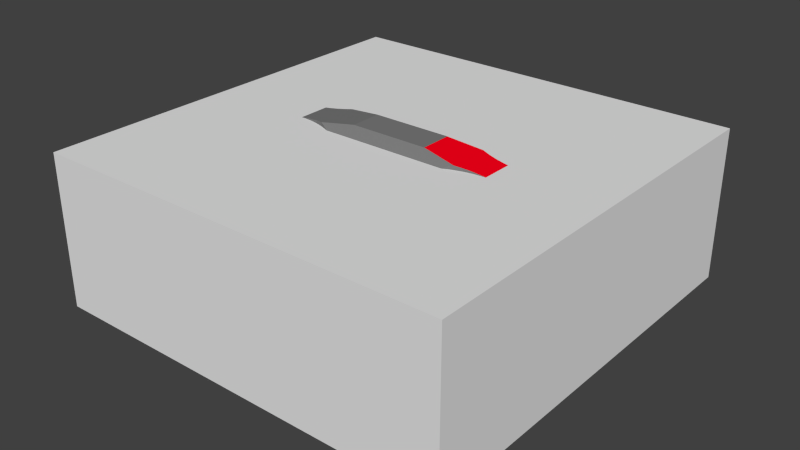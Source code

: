 # Source: quadrotor_CAD2.blend  (saved by Blender 2.93.21; exported with 4.5.12 LTS)
import bpy
from mathutils import Matrix  # noqa: F401  (used for matrix-valued properties, if any)

bpy.ops.wm.read_factory_settings(use_empty=True)
scene = bpy.context.scene
scene.name = 'Scene'

# ---- collections
col_collection_1 = bpy.data.collections.new('Collection 1'); scene.collection.children.link(col_collection_1)
col_collection_2 = bpy.data.collections.new('Collection 2'); scene.collection.children.link(col_collection_2)

# ---- materials (node trees are filled in below, after node groups)
mat_bodydark_001 = bpy.data.materials.new('BodyDark.001')
mat_bodydark_001.alpha_threshold = 0.0
mat_bodydark_001.use_transparent_shadow = False
mat_bodydark_001.diffuse_color = (1.0, 0.0, 0.01061, 1.0)
mat_bodydark_001.roughness = 0.5
mat_bodydark_001.line_color = (0.0, 0.0, 0.0, 1.0)
mat_rotorgrey = bpy.data.materials.new('RotorGrey')
mat_rotorgrey.alpha_threshold = 0.0
mat_rotorgrey.use_transparent_shadow = False
mat_rotorgrey.diffuse_color = (0.04696, 0.04696, 0.04696, 1.0)
mat_rotorgrey.roughness = 0.5
mat_rotorgrey.specular_intensity = 1.0
mat_rotorgrey.line_color = (0.0, 0.0, 0.0, 1.0)
mat_bodydark = bpy.data.materials.new('BodyDark')
mat_bodydark.alpha_threshold = 0.0
mat_bodydark.use_transparent_shadow = False
mat_bodydark.diffuse_color = (0.2019, 0.2019, 0.2019, 1.0)
mat_bodydark.roughness = 0.5
mat_bodydark.line_color = (0.0, 0.0, 0.0, 1.0)
mat_rotorgrey2 = bpy.data.materials.new('RotorGrey2')
mat_rotorgrey2.alpha_threshold = 0.0
mat_rotorgrey2.use_transparent_shadow = False
mat_rotorgrey2.diffuse_color = (0.5926, 0.5926, 0.5926, 1.0)
mat_rotorgrey2.roughness = 0.5
mat_rotorgrey2.line_color = (0.0, 0.0, 0.0, 1.0)
mat_bodydark2 = bpy.data.materials.new('BodyDark2')
mat_bodydark2.alpha_threshold = 0.0
mat_bodydark2.use_transparent_shadow = False
mat_bodydark2.diffuse_color = (0.03968, 0.03968, 0.03968, 1.0)
mat_bodydark2.roughness = 0.5
mat_bodydark2.line_color = (0.0, 0.0, 0.0, 1.0)

# ---- material node trees

# ---- world
world_world = bpy.data.worlds.new('World'); scene.world = world_world
world_world.color = (0.05088, 0.05088, 0.05088)
world_world.use_sun_shadow = False
world_world.sun_shadow_jitter_overblur = 0.0
world_world.cycles.sampling_method = 'MANUAL'
world_world.cycles.sample_map_resolution = 256

# ---- meshes
me_cover = bpy.data.meshes.new('Cover')
me_cover.from_pydata([(130.0, -140.0, 0.0), (140.0, -130.0, 0.0), (47.38, -57.38, 0.0), (57.38, -47.38, 0.0), (-47.38, -57.38, 0.0), (-57.38, -47.38, 0.0), (-130.0, -140.0, 0.0), (-140.0, -130.0, 0.0), (140.0, 130.0, 0.0), (130.0, 140.0, 0.0), (57.38, 47.38, 0.0), (47.38, 57.38, 0.0), (-57.38, 47.38, 0.0), (-47.38, 57.38, 0.0), (-140.0, 130.0, 0.0), (-130.0, 140.0, 0.0), (37.8, 70.0, 0.0), (-37.8, 70.0, 0.0), (42.36, 63.52, 0.0), (-42.36, 63.52, 0.0), (66.68, 40.06, 0.0), (-66.68, 40.06, 0.0), (76.71, 33.77, 0.0), (-76.71, 33.77, 0.0), (87.35, 28.6, 0.0), (-87.35, 28.6, 0.0), (98.49, 24.61, 0.0), (-98.49, 24.61, 0.0), (110.0, 21.83, 0.0), (-110.0, 21.83, 0.0), (110.0, -21.83, 0.0), (-110.0, -21.83, 0.0), (98.49, -24.61, 0.0), (-98.49, -24.61, 0.0), (87.35, -28.6, 0.0), (-87.35, -28.6, 0.0), (76.71, -33.77, 0.0), (-76.71, -33.77, 0.0), (66.68, -40.06, 0.0), (-66.68, -40.06, 0.0), (42.36, -63.52, 0.0), (-42.36, -63.52, 0.0), (37.8, -70.0, 0.0), (-37.8, -70.0, 0.0), (110.0, 21.83, -30.0), (-97.63, 24.87, -30.0), (97.63, 24.87, -30.0), (-85.69, 29.32, -30.0), (85.69, 29.32, -30.0), (-74.35, 35.11, -30.0), (74.35, 35.11, -30.0), (-63.76, 42.18, -30.0), (63.76, 42.18, -30.0), (-54.05, 50.43, -30.0), (54.05, 50.43, -30.0), (-45.36, 59.74, -30.0), (45.36, 59.74, -30.0), (-37.8, 70.0, -30.0), (37.8, 70.0, -30.0), (-110.0, 21.83, -30.0), (110.0, -21.83, -30.0), (-110.0, -21.83, -30.0), (97.63, -24.87, -30.0), (-97.63, -24.87, -30.0), (85.69, -29.32, -30.0), (-85.69, -29.32, -30.0), (74.35, -35.11, -30.0), (-74.35, -35.11, -30.0), (63.76, -42.18, -30.0), (-63.76, -42.18, -30.0), (54.05, -50.43, -30.0), (-54.05, -50.43, -30.0), (45.36, -59.74, -30.0), (-45.36, -59.74, -30.0), (37.8, -70.0, -30.0), (-37.8, -70.0, -30.0), (57.38, 47.38, -10.0), (52.22, 52.22, -10.0), (47.38, 57.38, -10.0), (57.38, -47.38, -10.0), (52.22, -52.22, -10.0), (47.38, -57.38, -10.0), (-57.38, -47.38, -10.0), (-52.22, -52.22, -10.0), (-47.38, -57.38, -10.0), (-57.38, 47.38, -10.0), (-52.22, 52.22, -10.0), (-47.38, 57.38, -10.0), (140.0, -130.0, -10.0), (120.0, -110.0, -10.0), (110.0, -120.0, -10.0), (130.0, -140.0, -10.0), (-110.0, 120.0, -10.0), (-130.0, 140.0, -10.0), (-140.0, 130.0, -10.0), (-120.0, 110.0, -10.0), (-120.0, -110.0, -10.0), (-140.0, -130.0, -10.0), (-130.0, -140.0, -10.0), (-110.0, -120.0, -10.0), (120.0, 110.0, -10.0), (140.0, 130.0, -10.0), (130.0, 140.0, -10.0), (110.0, 120.0, -10.0), (-100.0, -130.0, -10.0), (-130.0, -160.0, -10.0), (-160.0, -130.0, -10.0), (-130.0, -100.0, -10.0), (-100.0, 130.0, -10.0), (-130.0, 160.0, -10.0), (-160.0, 130.0, -10.0), (-130.0, 100.0, -10.0), (130.0, 100.0, -10.0), (160.0, 130.0, -10.0), (130.0, 160.0, -10.0), (100.0, 130.0, -10.0), (130.0, -100.0, -10.0), (160.0, -130.0, -10.0), (130.0, -160.0, -10.0), (100.0, -130.0, -10.0), (-130.0, -100.0, -40.0), (-100.0, -130.0, -40.0), (-100.0, 130.0, -40.0), (-130.0, 100.0, -40.0), (130.0, 100.0, -40.0), (100.0, 130.0, -40.0), (100.0, -130.0, -40.0), (130.0, -100.0, -40.0), (-160.0, -130.0, -40.0), (-130.0, -160.0, -40.0), (-160.0, 130.0, -40.0), (-130.0, 160.0, -40.0), (130.0, 160.0, -40.0), (160.0, 130.0, -40.0), (160.0, -130.0, -40.0), (130.0, -160.0, -40.0), (259.4, -117.5, 40.0), (258.4, -109.9, 0.0), (257.6, -105.2, 40.0), (229.9, -46.87, 0.0), (220.5, -36.66, 0.0), (225.6, -41.91, 40.0), (232.5, -50.0, 40.0), (239.4, -59.71, 40.0), (238.3, -58.02, 0.0), (256.5, -100.0, 0.0), (253.6, -89.7, 0.0), (254.7, -93.1, 40.0), (60.72, -240.0, 40.0), (60.72, -240.0, 0.0), (72.82, -246.7, 40.0), (72.82, -246.7, 0.0), (85.57, -252.2, 40.0), (85.57, -252.2, 0.0), (98.83, -256.2, 40.0), (98.83, -256.2, 0.0), (112.4, -258.8, 40.0), (112.4, -258.8, 0.0), (126.2, -259.9, 40.0), (126.2, -259.9, 0.0), (140.1, -259.6, 40.0), (140.1, -259.6, 0.0), (153.8, -257.8, 40.0), (153.8, -257.8, 0.0), (167.3, -254.5, 40.0), (167.3, -254.5, 0.0), (180.4, -249.9, 40.0), (180.4, -249.9, 0.0), (192.8, -243.8, 40.0), (192.8, -243.8, 0.0), (204.6, -236.5, 40.0), (204.6, -236.5, 0.0), (215.5, -227.9, 40.0), (215.5, -227.9, 0.0), (225.4, -218.3, 40.0), (225.4, -218.3, 0.0), (234.3, -207.6, 40.0), (234.3, -207.6, 0.0), (242.0, -196.1, 40.0), (242.0, -196.1, 0.0), (248.4, -183.8, 40.0), (248.4, -183.8, 0.0), (253.4, -170.9, 40.0), (253.4, -170.9, 0.0), (257.1, -157.5, 40.0), (257.1, -157.5, 0.0), (259.3, -143.8, 40.0), (259.3, -143.8, 0.0), (260.0, -130.0, 40.0), (260.0, -130.0, 0.0), (259.6, -119.9, 0.0), (250.5, -81.32, 40.0), (249.9, -79.68, 0.0), (245.3, -70.0, 40.0), (245.3, -70.0, 0.0), (210.0, -27.53, 0.0), (210.0, -27.53, 40.0), (218.1, -34.4, 40.0), (220.5, 36.66, 0.0), (229.9, 46.87, 0.0), (225.6, 41.91, 40.0), (259.4, 117.5, 40.0), (257.6, 105.2, 40.0), (258.4, 109.9, 0.0), (232.5, 50.0, 40.0), (238.3, 58.02, 0.0), (239.4, 59.71, 40.0), (256.5, 100.0, 0.0), (254.7, 93.1, 40.0), (253.6, 89.7, 0.0), (210.0, 27.53, 40.0), (210.0, 27.53, 0.0), (218.1, 34.4, 40.0), (245.3, 70.0, 40.0), (245.3, 70.0, 0.0), (250.5, 81.32, 40.0), (249.9, 79.68, 0.0), (60.72, 240.0, 0.0), (60.72, 240.0, 40.0), (72.82, 246.7, 0.0), (72.82, 246.7, 40.0), (85.57, 252.2, 0.0), (85.57, 252.2, 40.0), (98.83, 256.2, 0.0), (98.83, 256.2, 40.0), (112.4, 258.8, 0.0), (112.4, 258.8, 40.0), (126.2, 259.9, 0.0), (126.2, 259.9, 40.0), (140.1, 259.6, 0.0), (140.1, 259.6, 40.0), (153.8, 257.8, 0.0), (153.8, 257.8, 40.0), (167.3, 254.5, 0.0), (167.3, 254.5, 40.0), (180.4, 249.9, 0.0), (180.4, 249.9, 40.0), (192.8, 243.8, 0.0), (192.8, 243.8, 40.0), (204.6, 236.5, 0.0), (204.6, 236.5, 40.0), (215.5, 227.9, 0.0), (215.5, 227.9, 40.0), (225.4, 218.3, 0.0), (225.4, 218.3, 40.0), (234.3, 207.6, 0.0), (234.3, 207.6, 40.0), (242.0, 196.1, 0.0), (242.0, 196.1, 40.0), (248.4, 183.8, 0.0), (248.4, 183.8, 40.0), (253.4, 170.9, 0.0), (253.4, 170.9, 40.0), (257.1, 157.5, 0.0), (257.1, 157.5, 40.0), (259.3, 143.8, 0.0), (259.3, 143.8, 40.0), (260.0, 130.0, 0.0), (260.0, 130.0, 40.0), (259.6, 119.9, 0.0), (-60.72, -240.0, 40.0), (-60.72, -240.0, 0.0), (-60.72, 240.0, 40.0), (-60.72, 240.0, 0.0), (-136.4, -20.19, 0.0), (-149.2, -21.69, 0.0), (-238.4, -17.7, 0.0), (-240.2, -35.32, 0.0), (123.6, -239.8, 0.0), (-196.0, -41.97, 0.0), (-205.8, -50.27, 0.0), (-243.2, -52.78, 0.0), (185.0, 225.3, 0.0), (173.6, 231.0, 0.0), (185.2, -34.88, 0.0), (173.8, -29.08, 0.0), (161.7, -24.67, 0.0), (149.2, -21.69, 0.0), (136.4, -20.19, 0.0), (136.4, 20.19, 0.0), (149.2, 21.69, 0.0), (161.7, 24.67, 0.0), (173.8, 29.08, 0.0), (123.6, 239.8, 0.0), (-123.6, 239.8, 0.0), (-72.91, 246.8, 0.0), (-193.7, -243.3, 0.0), (-140.7, -259.6, 0.0), (-154.5, -257.7, 0.0), (-168.1, -254.3, 0.0), (-181.2, -249.5, 0.0), (-123.6, -239.8, 0.0), (-110.9, -238.3, 0.0), (110.9, -238.3, 0.0), (-72.91, -246.8, 0.0), (-85.76, -252.2, 0.0), (-99.12, -256.3, 0.0), (-112.8, -258.9, 0.0), (-193.7, 243.3, 0.0), (-181.2, 249.5, 0.0), (-168.1, 254.3, 0.0), (-154.5, 257.7, 0.0), (-140.7, 259.6, 0.0), (-112.8, 258.9, 0.0), (-99.12, 256.3, 0.0), (-85.76, 252.2, 0.0), (136.4, -239.8, 0.0), (149.1, -238.3, 0.0), (136.4, 239.8, 0.0), (149.1, 238.3, 0.0), (-161.7, -24.67, 0.0), (-173.8, -29.08, 0.0), (-185.2, -34.88, 0.0), (-238.4, 17.7, 0.0), (-240.2, 35.32, 0.0), (-185.2, 34.88, 0.0), (-173.8, 29.08, 0.0), (-161.7, 24.67, 0.0), (-149.2, 21.69, 0.0), (-136.4, 20.19, 0.0), (-237.8, 0.0, 0.0), (-126.8, -260.0, 0.0), (-136.4, -239.8, 0.0), (123.6, 20.19, 0.0), (-123.6, -20.19, 0.0), (-123.6, 20.19, 0.0), (-136.4, 239.8, 0.0), (-126.8, 260.0, 0.0), (123.6, -20.19, 0.0), (-161.5, 235.4, 0.0), (-205.5, 235.8, 0.0), (-149.1, 238.3, 0.0), (-185.0, 225.3, 0.0), (-216.4, 227.1, 0.0), (-173.6, 231.0, 0.0), (-221.9, 190.4, 0.0), (-242.7, 194.8, 0.0), (-214.3, 200.7, 0.0), (-235.1, 206.5, 0.0), (-205.5, 210.0, 0.0), (-226.3, 217.3, 0.0), (-195.7, 218.2, 0.0), (-222.2, 70.0, 0.0), (-247.3, 70.0, 0.0), (-228.5, 81.01, 0.0), (-252.6, 86.91, 0.0), (-233.5, 92.68, 0.0), (-256.6, 100.3, 0.0), (-237.1, 104.8, 0.0), (-259.0, 114.0, 0.0), (-239.3, 117.3, 0.0), (-260.0, 128.0, 0.0), (-240.0, 130.0, 0.0), (-259.5, 141.9, 0.0), (-239.3, 142.8, 0.0), (-257.4, 155.7, 0.0), (-237.0, 155.4, 0.0), (-253.9, 169.2, 0.0), (-233.4, 167.6, 0.0), (-249.0, 182.3, 0.0), (-228.3, 179.4, 0.0), (-205.8, 50.27, 0.0), (-243.2, 52.78, 0.0), (-214.6, 59.65, 0.0), (-196.0, 41.97, 0.0), (-222.2, -70.0, 0.0), (-247.3, -70.0, 0.0), (-214.6, -59.65, 0.0), (-233.5, -92.68, 0.0), (-252.6, -86.91, 0.0), (-228.5, -81.01, 0.0), (-205.5, -210.0, 0.0), (-235.1, -206.5, 0.0), (-214.3, -200.7, 0.0), (-242.7, -194.8, 0.0), (-221.9, -190.4, 0.0), (-249.0, -182.3, 0.0), (-228.3, -179.4, 0.0), (-253.9, -169.2, 0.0), (-233.4, -167.6, 0.0), (-257.4, -155.7, 0.0), (-237.0, -155.4, 0.0), (-259.5, -141.9, 0.0), (-239.3, -142.8, 0.0), (-260.0, -128.0, 0.0), (-240.0, -130.0, 0.0), (-259.0, -114.0, 0.0), (-239.3, -117.3, 0.0), (-256.6, -100.3, 0.0), (-237.1, -104.8, 0.0), (-161.5, -235.4, 0.0), (-205.5, -235.8, 0.0), (-173.6, -231.0, 0.0), (-216.4, -227.1, 0.0), (-185.0, -225.3, 0.0), (-226.3, -217.3, 0.0), (-195.7, -218.2, 0.0), (-149.1, -238.3, 0.0), (20.0, 130.0, 0.0), (-20.74, 142.8, 0.0), (20.74, 142.8, 0.0), (-22.97, 155.4, 0.0), (22.97, 155.4, 0.0), (-26.63, 167.6, 0.0), (26.63, 167.6, 0.0), (-31.7, 179.4, 0.0), (31.7, 179.4, 0.0), (-38.1, 190.4, 0.0), (38.1, 190.4, 0.0), (-45.74, 200.7, 0.0), (45.74, 200.7, 0.0), (-54.51, 210.0, 0.0), (54.51, 210.0, 0.0), (-64.31, 218.2, 0.0), (64.31, 218.2, 0.0), (-75.0, 225.3, 0.0), (75.0, 225.3, 0.0), (-86.43, 231.0, 0.0), (86.43, 231.0, 0.0), (-98.45, 235.4, 0.0), (98.45, 235.4, 0.0), (-110.9, 238.3, 0.0), (110.9, 238.3, 0.0), (-20.0, 130.0, 0.0), (20.73, 117.3, 0.0), (-20.73, 117.3, 0.0), (22.92, 104.8, 0.0), (-22.92, 104.8, 0.0), (26.52, 92.68, 0.0), (-26.52, 92.68, 0.0), (31.51, 81.01, 0.0), (-31.51, 81.01, 0.0), (37.8, 70.0, 0.0), (-37.8, 70.0, 0.0), (45.43, 59.65, 0.0), (-45.43, 59.65, 0.0), (54.22, 50.27, 0.0), (-54.22, 50.27, 0.0), (64.04, 41.97, 0.0), (-64.04, 41.97, 0.0), (74.76, 34.88, 0.0), (-74.76, 34.88, 0.0), (86.23, 29.08, 0.0), (-86.23, 29.08, 0.0), (98.3, 24.67, 0.0), (-98.3, 24.67, 0.0), (110.8, 21.69, 0.0), (-110.8, 21.69, 0.0), (20.73, -117.3, 0.0), (-22.92, -104.8, 0.0), (22.92, -104.8, 0.0), (-26.52, -92.68, 0.0), (26.52, -92.68, 0.0), (-31.51, -81.01, 0.0), (31.51, -81.01, 0.0), (-37.8, -70.0, 0.0), (37.8, -70.0, 0.0), (-45.43, -59.65, 0.0), (45.43, -59.65, 0.0), (-54.22, -50.27, 0.0), (54.22, -50.27, 0.0), (-64.04, -41.97, 0.0), (64.04, -41.97, 0.0), (-74.76, -34.88, 0.0), (74.76, -34.88, 0.0), (-86.23, -29.08, 0.0), (86.23, -29.08, 0.0), (-98.3, -24.67, 0.0), (98.3, -24.67, 0.0), (-110.8, -21.69, 0.0), (110.8, -21.69, 0.0), (-20.73, -117.3, 0.0), (20.0, -130.0, 0.0), (-20.0, -130.0, 0.0), (20.74, -142.8, 0.0), (-20.74, -142.8, 0.0), (22.97, -155.4, 0.0), (-22.97, -155.4, 0.0), (26.63, -167.6, 0.0), (-26.63, -167.6, 0.0), (31.7, -179.4, 0.0), (-31.7, -179.4, 0.0), (38.1, -190.4, 0.0), (-38.1, -190.4, 0.0), (45.74, -200.7, 0.0), (-45.74, -200.7, 0.0), (54.51, -210.0, 0.0), (-54.51, -210.0, 0.0), (64.31, -218.2, 0.0), (-64.31, -218.2, 0.0), (75.0, -225.3, 0.0), (-75.0, -225.3, 0.0), (86.43, -231.0, 0.0), (-86.43, -231.0, 0.0), (98.45, -235.4, 0.0), (-98.45, -235.4, 0.0), (161.5, 235.4, 0.0), (228.3, 179.4, 0.0), (221.9, 190.4, 0.0), (214.3, 200.7, 0.0), (205.5, 210.0, 0.0), (195.7, 218.2, 0.0), (237.1, 104.8, 0.0), (239.3, 117.3, 0.0), (240.0, 130.0, 0.0), (239.3, 142.8, 0.0), (237.0, 155.4, 0.0), (233.4, 167.6, 0.0), (185.2, 34.88, 0.0), (196.0, 41.97, 0.0), (205.8, 50.27, 0.0), (214.6, 59.65, 0.0), (222.2, 70.0, 0.0), (228.5, 81.01, 0.0), (233.5, 92.68, 0.0), (205.8, -50.27, 0.0), (196.0, -41.97, 0.0), (239.3, -117.3, 0.0), (237.1, -104.8, 0.0), (233.5, -92.68, 0.0), (228.5, -81.01, 0.0), (222.2, -70.0, 0.0), (214.6, -59.65, 0.0), (214.3, -200.7, 0.0), (221.9, -190.4, 0.0), (228.3, -179.4, 0.0), (233.4, -167.6, 0.0), (237.0, -155.4, 0.0), (239.3, -142.8, 0.0), (240.0, -130.0, 0.0), (161.5, -235.4, 0.0), (173.6, -231.0, 0.0), (185.0, -225.3, 0.0), (195.7, -218.2, 0.0), (205.5, -210.0, 0.0), (114.3, 21.13, 60.97), (124.8, -20.12, 59.49), (124.8, 20.12, 59.49), (130.0, -20.0, 58.76), (130.0, 20.0, 58.76), (210.0, -20.0, 47.51), (210.0, 20.0, 47.51), (114.3, -21.13, 60.97), (103.9, 23.14, 62.43), (103.9, -23.14, 62.43), (93.74, 26.15, 63.85), (93.74, -26.15, 63.85), (50.0, 20.0, 70.0), (50.0, -20.0, 70.0), (130.0, -20.0, 40.0), (210.0, -20.0, 40.0), (130.0, 20.0, 40.0), (210.0, 20.0, 40.0), (176.1, -30.12, 40.0), (186.6, -35.67, 40.0), (-193.7, -243.3, 40.0), (-123.6, -239.8, 40.0), (-136.4, -239.8, 40.0), (136.4, -239.8, 40.0), (123.6, -239.8, 40.0), (-181.2, -249.5, 40.0), (-72.91, -246.8, 40.0), (149.1, -238.3, 40.0), (161.5, -235.4, 40.0), (153.6, -22.56, 40.0), (141.9, -20.64, 40.0), (165.0, -25.73, 40.0), (196.4, -42.32, 40.0), (205.5, -50.0, 40.0), (214.4, -59.5, 40.0), (222.2, -70.0, 40.0), (228.5, -81.01, 40.0), (233.5, -92.68, 40.0), (237.1, -104.8, 40.0), (239.3, -117.3, 40.0), (240.0, -130.0, 40.0), (239.3, -142.8, 40.0), (237.0, -155.4, 40.0), (233.4, -167.6, 40.0), (228.3, -179.4, 40.0), (221.9, -190.4, 40.0), (214.3, -200.7, 40.0), (205.5, -210.0, 40.0), (195.7, -218.2, 40.0), (185.0, -225.3, 40.0), (173.6, -231.0, 40.0), (54.5, -50.0, 40.0), (-54.5, -50.0, 40.0), (45.56, -59.5, 40.0), (-45.56, -59.5, 40.0), (37.8, -70.0, 40.0), (-37.8, -70.0, 40.0), (31.51, -81.01, 40.0), (-31.51, -81.01, 40.0), (26.52, -92.68, 40.0), (-26.52, -92.68, 40.0), (22.92, -104.8, 40.0), (-22.92, -104.8, 40.0), (20.73, -117.3, 40.0), (-20.73, -117.3, 40.0), (20.0, -130.0, 40.0), (-20.0, -130.0, 40.0), (20.74, -142.8, 40.0), (-20.74, -142.8, 40.0), (22.97, -155.4, 40.0), (-22.97, -155.4, 40.0), (26.63, -167.6, 40.0), (-26.63, -167.6, 40.0), (31.7, -179.4, 40.0), (-31.7, -179.4, 40.0), (38.1, -190.4, 40.0), (-38.1, -190.4, 40.0), (45.74, -200.7, 40.0), (-45.74, -200.7, 40.0), (54.51, -210.0, 40.0), (-54.51, -210.0, 40.0), (64.31, -218.2, 40.0), (-64.31, -218.2, 40.0), (75.0, -225.3, 40.0), (-75.0, -225.3, 40.0), (86.43, -231.0, 40.0), (-86.43, -231.0, 40.0), (98.45, -235.4, 40.0), (-98.45, -235.4, 40.0), (110.9, -238.3, 40.0), (-110.9, -238.3, 40.0), (-85.76, -252.2, 40.0), (-168.1, -254.3, 40.0), (-99.12, -256.3, 40.0), (-112.8, -258.9, 40.0), (-154.5, -257.7, 40.0), (-126.8, -260.0, 40.0), (-140.7, -259.6, 40.0), (-205.5, -50.0, 40.0), (-242.6, -50.0, 40.0), (-214.4, -59.5, 40.0), (-244.8, -60.05, 40.0), (-222.2, -70.0, 40.0), (-247.3, -70.0, 40.0), (-228.5, -81.01, 40.0), (-252.6, -86.91, 40.0), (-233.5, -92.68, 40.0), (-237.1, -104.8, 40.0), (-256.6, -100.3, 40.0), (-239.3, -117.3, 40.0), (-259.0, -114.0, 40.0), (-240.0, -130.0, 40.0), (-260.0, -128.0, 40.0), (-239.3, -142.8, 40.0), (-259.5, -141.9, 40.0), (-237.0, -155.4, 40.0), (-257.4, -155.7, 40.0), (-233.4, -167.6, 40.0), (-253.9, -169.2, 40.0), (-228.3, -179.4, 40.0), (-249.0, -182.3, 40.0), (-221.9, -190.4, 40.0), (-242.7, -194.8, 40.0), (-214.3, -200.7, 40.0), (-235.1, -206.5, 40.0), (-205.5, -210.0, 40.0), (-195.7, -218.2, 40.0), (-226.3, -217.3, 40.0), (-185.0, -225.3, 40.0), (-216.4, -227.1, 40.0), (-173.6, -231.0, 40.0), (-205.5, -235.8, 40.0), (-161.5, -235.4, 40.0), (-149.1, -238.3, 40.0), (-136.4, 239.8, 40.0), (-123.6, 239.8, 40.0), (-193.7, 243.3, 40.0), (-205.5, 235.8, 40.0), (-149.1, 238.3, 40.0), (-173.6, 231.0, 40.0), (-216.4, 227.1, 40.0), (-185.0, 225.3, 40.0), (173.6, 231.0, 40.0), (185.0, 225.3, 40.0), (186.6, 35.67, 40.0), (176.1, 30.12, 40.0), (165.0, 25.73, 40.0), (-72.91, 246.8, 40.0), (-181.2, 249.5, 40.0), (123.6, 239.8, 40.0), (153.6, 22.56, 40.0), (141.9, 20.64, 40.0), (-161.5, 235.4, 40.0), (-195.7, 218.2, 40.0), (-226.3, 217.3, 40.0), (-205.5, 210.0, 40.0), (-235.1, 206.5, 40.0), (-214.3, 200.7, 40.0), (-242.7, 194.8, 40.0), (-221.9, 190.4, 40.0), (-228.3, 179.4, 40.0), (-249.0, 182.3, 40.0), (-233.4, 167.6, 40.0), (-253.9, 169.2, 40.0), (-237.0, 155.4, 40.0), (-257.4, 155.7, 40.0), (-239.3, 142.8, 40.0), (-259.5, 141.9, 40.0), (-240.0, 130.0, 40.0), (-260.0, 128.0, 40.0), (-239.3, 117.3, 40.0), (-259.0, 114.0, 40.0), (-237.1, 104.8, 40.0), (-256.6, 100.3, 40.0), (-233.5, 92.68, 40.0), (-252.6, 86.91, 40.0), (-228.5, 81.01, 40.0), (-247.3, 70.0, 40.0), (-222.2, 70.0, 40.0), (-214.4, 59.5, 40.0), (-244.8, 60.05, 40.0), (-205.5, 50.0, 40.0), (-242.6, 50.0, 40.0), (110.9, 238.3, 40.0), (-110.9, 238.3, 40.0), (98.45, 235.4, 40.0), (-98.45, 235.4, 40.0), (86.43, 231.0, 40.0), (-86.43, 231.0, 40.0), (75.0, 225.3, 40.0), (-75.0, 225.3, 40.0), (64.31, 218.2, 40.0), (-64.31, 218.2, 40.0), (54.51, 210.0, 40.0), (-54.51, 210.0, 40.0), (45.74, 200.7, 40.0), (-45.74, 200.7, 40.0), (38.1, 190.4, 40.0), (-38.1, 190.4, 40.0), (31.7, 179.4, 40.0), (-31.7, 179.4, 40.0), (26.63, 167.6, 40.0), (-26.63, 167.6, 40.0), (22.97, 155.4, 40.0), (-22.97, 155.4, 40.0), (20.74, 142.8, 40.0), (-20.74, 142.8, 40.0), (20.0, 130.0, 40.0), (-20.0, 130.0, 40.0), (20.73, 117.3, 40.0), (-20.73, 117.3, 40.0), (22.92, 104.8, 40.0), (-22.92, 104.8, 40.0), (26.52, 92.68, 40.0), (-26.52, 92.68, 40.0), (31.51, 81.01, 40.0), (-31.51, 81.01, 40.0), (37.8, 70.0, 40.0), (-37.8, 70.0, 40.0), (45.56, 59.5, 40.0), (-45.56, 59.5, 40.0), (54.5, 50.0, 40.0), (-54.5, 50.0, 40.0), (149.1, 238.3, 40.0), (136.4, 239.8, 40.0), (161.5, 235.4, 40.0), (195.7, 218.2, 40.0), (205.5, 210.0, 40.0), (214.3, 200.7, 40.0), (221.9, 190.4, 40.0), (228.3, 179.4, 40.0), (233.4, 167.6, 40.0), (237.0, 155.4, 40.0), (239.3, 142.8, 40.0), (240.0, 130.0, 40.0), (239.3, 117.3, 40.0), (237.1, 104.8, 40.0), (233.5, 92.68, 40.0), (228.5, 81.01, 40.0), (222.2, 70.0, 40.0), (214.4, 59.5, 40.0), (205.5, 50.0, 40.0), (196.4, 42.32, 40.0), (-126.8, 260.0, 40.0), (-140.7, 259.6, 40.0), (-112.8, 258.9, 40.0), (-154.5, 257.7, 40.0), (-99.12, 256.3, 40.0), (-85.76, 252.2, 40.0), (-168.1, 254.3, 40.0), (68.98, 38.48, 51.52), (74.23, 35.18, 54.82), (85.38, 29.46, 60.54), (59.1, 45.9, 44.1), (64.01, 41.99, 48.01), (79.67, 32.19, 57.81), (89.09, -27.89, 62.11), (79.65, -32.2, 57.8), (70.94, -37.2, 52.8), (62.28, -43.32, 46.68), (-242.1, 46.99, 43.01), (-239.7, 31.43, 43.34), (-238.3, 15.74, 43.54), (-237.8, 0.0, 43.6), (-239.7, -31.43, 43.34), (-242.1, -46.99, 43.01), (-238.3, -15.74, 43.54), (-193.5, -40.16, 49.84), (-183.6, -33.92, 51.23), (-183.6, 33.92, 51.23), (-193.5, 40.16, 49.84), (-137.4, -20.25, 57.72), (-149.8, 21.8, 55.97), (-149.8, -21.8, 55.97), (-162.0, 24.76, 54.26), (-162.0, -24.76, 54.26), (-173.0, 28.76, 52.71), (-173.0, -28.76, 52.71), (-137.4, 20.25, 57.72), (-124.8, -20.12, 59.49), (-124.8, 20.12, 59.49), (-114.3, -21.13, 60.97), (-114.3, 21.13, 60.97), (-103.9, -23.14, 62.43), (-103.9, 23.14, 62.43), (-93.74, -26.15, 63.85), (-93.74, 26.15, 63.85), (-50.0, -20.0, 70.0), (-50.0, 20.0, 70.0), (-199.7, -44.93, 45.07), (-200.9, 45.9, 44.1), (-68.98, -38.48, 51.52), (-74.23, -35.18, 54.82), (-85.38, -29.46, 60.54), (-59.1, -45.9, 44.1), (-64.01, -41.99, 48.01), (-79.67, -32.19, 57.81), (-89.09, 27.89, 62.11), (-79.65, 32.2, 57.8), (-70.94, 37.2, 52.8), (-62.28, 43.32, 46.68), (219.4, 168.4, 21.08), (226.6, 132.3, 21.08), (132.3, 132.3, 24.9), (219.4, 96.2, 21.08), (199.0, 65.6, 21.08), (168.4, 45.16, 21.08), (132.3, 37.99, 21.08), (96.2, 45.16, 21.08), (65.6, 65.6, 21.08), (45.16, 96.2, 21.08), (37.99, 132.3, 21.08), (45.16, 168.4, 21.08), (65.6, 199.0, 21.08), (96.2, 219.4, 21.08), (132.3, 226.6, 21.08), (168.4, 219.4, 21.08), (199.0, 199.0, 21.08), (219.4, -168.4, 21.08), (199.0, -199.0, 21.08), (132.3, -132.3, 24.9), (226.6, -132.3, 21.08), (219.4, -96.2, 21.08), (199.0, -65.6, 21.08), (168.4, -45.16, 21.08), (132.3, -37.99, 21.08), (96.2, -45.16, 21.08), (65.6, -65.6, 21.08), (45.16, -96.2, 21.08), (37.99, -132.3, 21.08), (45.16, -168.4, 21.08), (65.6, -199.0, 21.08), (96.2, -219.4, 21.08), (132.3, -226.6, 21.08), (168.4, -219.4, 21.08), (-199.0, -199.0, 21.08), (-219.4, -168.4, 21.08), (-132.3, -132.3, 24.9), (-226.6, -132.3, 21.08), (-219.4, -96.2, 21.08), (-199.0, -65.6, 21.08), (-168.4, -45.16, 21.08), (-132.3, -37.99, 21.08), (-96.2, -45.16, 21.08), (-65.6, -65.6, 21.08), (-45.16, -96.2, 21.08), (-37.99, -132.3, 21.08), (-45.16, -168.4, 21.08), (-65.6, -199.0, 21.08), (-96.2, -219.4, 21.08), (-132.3, -226.6, 21.08), (-168.4, -219.4, 21.08), (-219.4, 168.4, 21.08), (-199.0, 199.0, 21.08), (-132.3, 132.3, 24.9), (-226.6, 132.3, 21.08), (-219.4, 96.2, 21.08), (-199.0, 65.6, 21.08), (-168.4, 45.16, 21.08), (-132.3, 37.99, 21.08), (-96.2, 45.16, 21.08), (-65.6, 65.6, 21.08), (-45.16, 96.2, 21.08), (-37.99, 132.3, 21.08), (-45.16, 168.4, 21.08), (-65.6, 199.0, 21.08), (-96.2, 219.4, 21.08), (-132.3, 226.6, 21.08), (-168.4, 219.4, 21.08), (219.4, 168.4, 21.08), (226.6, 132.3, 21.08), (132.3, 132.3, 24.9), (219.4, 96.2, 21.08), (199.0, 65.6, 21.08), (168.4, 45.16, 21.08), (132.3, 37.99, 21.08), (96.2, 45.16, 21.08), (65.6, 65.6, 21.08), (45.16, 96.2, 21.08), (37.99, 132.3, 21.08), (45.16, 168.4, 21.08), (65.6, 199.0, 21.08), (96.2, 219.4, 21.08), (132.3, 226.6, 21.08), (168.4, 219.4, 21.08), (199.0, 199.0, 21.08), (219.4, -168.4, 21.08), (199.0, -199.0, 21.08), (132.3, -132.3, 24.9), (226.6, -132.3, 21.08), (219.4, -96.2, 21.08), (199.0, -65.6, 21.08), (168.4, -45.16, 21.08), (132.3, -37.99, 21.08), (96.2, -45.16, 21.08), (65.6, -65.6, 21.08), (45.16, -96.2, 21.08), (37.99, -132.3, 21.08), (45.16, -168.4, 21.08), (65.6, -199.0, 21.08), (96.2, -219.4, 21.08), (132.3, -226.6, 21.08), (168.4, -219.4, 21.08), (-199.0, -199.0, 21.08), (-219.4, -168.4, 21.08), (-132.3, -132.3, 24.9), (-226.6, -132.3, 21.08), (-219.4, -96.2, 21.08), (-199.0, -65.6, 21.08), (-168.4, -45.16, 21.08), (-132.3, -37.99, 21.08), (-96.2, -45.16, 21.08), (-65.6, -65.6, 21.08), (-45.16, -96.2, 21.08), (-37.99, -132.3, 21.08), (-45.16, -168.4, 21.08), (-65.6, -199.0, 21.08), (-96.2, -219.4, 21.08), (-132.3, -226.6, 21.08), (-168.4, -219.4, 21.08), (-219.4, 168.4, 21.08), (-199.0, 199.0, 21.08), (-132.3, 132.3, 24.9), (-226.6, 132.3, 21.08), (-219.4, 96.2, 21.08), (-199.0, 65.6, 21.08), (-168.4, 45.16, 21.08), (-132.3, 37.99, 21.08), (-96.2, 45.16, 21.08), (-65.6, 65.6, 21.08), (-45.16, 96.2, 21.08), (-37.99, 132.3, 21.08), (-45.16, 168.4, 21.08), (-65.6, 199.0, 21.08), (-96.2, 219.4, 21.08), (-132.3, 226.6, 21.08), (-168.4, 219.4, 21.08), (-145.0, -130.0, -162.7), (-130.0, -145.0, -162.7), (130.0, 145.0, -162.7), (145.0, 130.0, -162.7), (115.0, -130.0, -162.7), (145.0, -130.0, -162.7), (-115.0, 130.0, -162.7), (-145.0, 130.0, -162.7), (115.0, 130.0, -162.7), (-130.0, 145.0, -162.7), (130.0, -145.0, -162.7), (130.0, -115.0, -162.7), (-130.0, 115.0, -162.7), (130.0, 115.0, -162.7), (-130.0, -115.0, -162.7), (-115.0, -130.0, -162.7)], [], [(0, 1, 2), (2, 1, 3), (2, 3, 4), (4, 3, 5), (4, 5, 6), (6, 5, 7), (8, 9, 10), (10, 9, 11), (10, 11, 12), (12, 11, 13), (12, 13, 14), (14, 13, 15), (16, 17, 18), (18, 17, 19), (18, 19, 11), (11, 19, 13), (10, 12, 20), (20, 12, 21), (20, 21, 22), (22, 21, 23), (22, 23, 24), (24, 23, 25), (24, 25, 26), (26, 25, 27), (26, 27, 28), (28, 27, 29), (28, 29, 30), (30, 29, 31), (30, 31, 32), (32, 31, 33), (32, 33, 34), (34, 33, 35), (34, 35, 36), (36, 35, 37), (36, 37, 38), (38, 37, 39), (38, 39, 3), (3, 39, 5), (2, 4, 40), (40, 4, 41), (40, 41, 42), (42, 41, 43), (44, 45, 46), (46, 45, 47), (46, 47, 48), (48, 47, 49), (48, 49, 50), (50, 49, 51), (50, 51, 52), (52, 51, 53), (52, 53, 54), (54, 53, 55), (54, 55, 56), (56, 55, 57), (56, 57, 58), (45, 44, 59), (59, 44, 60), (59, 60, 61), (61, 60, 62), (61, 62, 63), (63, 62, 64), (63, 64, 65), (65, 64, 66), (65, 66, 67), (67, 66, 68), (67, 68, 69), (69, 68, 70), (69, 70, 71), (71, 70, 72), (71, 72, 73), (73, 72, 74), (73, 74, 75), (48, 24, 46), (22, 24, 48), (50, 22, 48), (20, 22, 50), (52, 20, 50), (76, 10, 20), (76, 20, 52), (76, 52, 54), (76, 54, 77), (16, 18, 58), (58, 18, 56), (18, 11, 56), (56, 11, 78), (24, 26, 46), (46, 26, 28), (46, 28, 44), (77, 54, 78), (78, 54, 56), (38, 68, 66), (66, 36, 38), (36, 66, 64), (64, 34, 36), (34, 64, 62), (79, 80, 70), (79, 70, 68), (79, 68, 38), (79, 38, 3), (80, 81, 70), (70, 81, 72), (81, 2, 72), (72, 2, 40), (40, 42, 72), (72, 42, 74), (34, 62, 32), (32, 62, 60), (32, 60, 30), (65, 35, 63), (37, 35, 65), (67, 37, 65), (39, 37, 67), (69, 39, 67), (82, 5, 39), (82, 39, 69), (82, 69, 71), (82, 71, 83), (43, 41, 75), (75, 41, 73), (41, 4, 73), (73, 4, 84), (35, 33, 63), (63, 33, 31), (63, 31, 61), (83, 71, 84), (84, 71, 73), (21, 51, 49), (49, 23, 21), (23, 49, 47), (47, 25, 23), (25, 47, 45), (85, 86, 53), (85, 53, 51), (85, 51, 21), (85, 21, 12), (86, 87, 53), (53, 87, 55), (87, 13, 55), (55, 13, 19), (19, 17, 55), (55, 17, 57), (25, 45, 27), (27, 45, 59), (27, 59, 29), (88, 89, 1), (1, 89, 79), (1, 79, 3), (81, 90, 2), (2, 90, 91), (2, 91, 0), (90, 81, 89), (89, 81, 80), (89, 80, 79), (87, 92, 13), (13, 92, 93), (13, 93, 15), (94, 95, 14), (14, 95, 85), (14, 85, 12), (82, 96, 5), (5, 96, 97), (5, 97, 7), (98, 99, 6), (6, 99, 84), (6, 84, 4), (76, 100, 10), (10, 100, 101), (10, 101, 8), (102, 103, 9), (9, 103, 78), (9, 78, 11), (86, 85, 87), (87, 85, 95), (87, 95, 92), (99, 96, 84), (84, 96, 82), (84, 82, 83), (77, 78, 76), (76, 78, 103), (76, 103, 100), (57, 17, 58), (58, 17, 16), (60, 44, 30), (30, 44, 28), (74, 42, 75), (75, 42, 43), (59, 61, 29), (29, 61, 31), (104, 99, 105), (105, 99, 98), (105, 98, 106), (106, 98, 97), (106, 97, 107), (107, 97, 96), (92, 108, 93), (93, 108, 109), (93, 109, 94), (94, 109, 110), (94, 110, 95), (95, 110, 111), (100, 112, 101), (101, 112, 113), (101, 113, 102), (102, 113, 114), (102, 114, 103), (103, 114, 115), (116, 89, 117), (117, 89, 88), (117, 88, 118), (118, 88, 91), (118, 91, 119), (119, 91, 90), (120, 107, 96), (120, 96, 99), (120, 99, 104), (120, 104, 121), (122, 108, 92), (122, 92, 95), (122, 95, 111), (122, 111, 123), (124, 112, 100), (124, 100, 103), (124, 103, 115), (124, 115, 125), (126, 119, 90), (126, 90, 89), (126, 89, 116), (126, 116, 127), (102, 9, 101), (101, 9, 8), (93, 94, 15), (15, 94, 14), (97, 98, 7), (7, 98, 6), (88, 1, 91), (91, 1, 0), (123, 130, 979, 984), (125, 132, 974, 980), (128, 106, 120), (120, 106, 107), (129, 105, 128), (128, 105, 106), (121, 104, 129), (129, 104, 105), (131, 122, 978, 981), (129, 128, 972, 973), (131, 109, 122), (122, 109, 108), (130, 110, 131), (131, 110, 109), (123, 111, 130), (130, 111, 110), (128, 120, 986, 972), (135, 126, 976, 982), (133, 113, 124), (124, 113, 112), (132, 114, 133), (133, 114, 113), (125, 115, 132), (132, 115, 114), (124, 125, 980, 985), (127, 134, 977, 983), (135, 118, 126), (126, 118, 119), (134, 117, 135), (135, 117, 118), (127, 116, 134), (134, 116, 117), (136, 137, 138), (139, 140, 141), (142, 143, 144), (142, 144, 139), (142, 139, 141), (145, 146, 147), (145, 147, 138), (145, 138, 137), (148, 149, 150), (150, 149, 151), (150, 151, 152), (152, 151, 153), (152, 153, 154), (154, 153, 155), (154, 155, 156), (156, 155, 157), (156, 157, 158), (158, 157, 159), (158, 159, 160), (160, 159, 161), (160, 161, 162), (162, 161, 163), (162, 163, 164), (164, 163, 165), (164, 165, 166), (166, 165, 167), (166, 167, 168), (168, 167, 169), (168, 169, 170), (170, 169, 171), (170, 171, 172), (172, 171, 173), (172, 173, 174), (174, 173, 175), (174, 175, 176), (176, 175, 177), (176, 177, 178), (178, 177, 179), (178, 179, 180), (180, 179, 181), (180, 181, 182), (182, 181, 183), (182, 183, 184), (184, 183, 185), (184, 185, 186), (186, 185, 187), (186, 187, 188), (188, 187, 189), (188, 189, 136), (136, 189, 190), (136, 190, 137), (147, 146, 191), (191, 146, 192), (191, 192, 193), (193, 192, 194), (193, 194, 143), (143, 194, 144), (195, 196, 140), (140, 196, 197), (140, 197, 141), (198, 199, 200), (201, 202, 203), (204, 200, 199), (204, 199, 205), (204, 205, 206), (207, 203, 202), (207, 202, 208), (207, 208, 209), (210, 211, 212), (212, 211, 198), (212, 198, 200), (206, 205, 213), (213, 205, 214), (213, 214, 215), (215, 214, 216), (215, 216, 208), (208, 216, 209), (217, 218, 219), (219, 218, 220), (219, 220, 221), (221, 220, 222), (221, 222, 223), (223, 222, 224), (223, 224, 225), (225, 224, 226), (225, 226, 227), (227, 226, 228), (227, 228, 229), (229, 228, 230), (229, 230, 231), (231, 230, 232), (231, 232, 233), (233, 232, 234), (233, 234, 235), (235, 234, 236), (235, 236, 237), (237, 236, 238), (237, 238, 239), (239, 238, 240), (239, 240, 241), (241, 240, 242), (241, 242, 243), (243, 242, 244), (243, 244, 245), (245, 244, 246), (245, 246, 247), (247, 246, 248), (247, 248, 249), (249, 248, 250), (249, 250, 251), (251, 250, 252), (251, 252, 253), (253, 252, 254), (253, 254, 255), (255, 254, 256), (255, 256, 257), (257, 256, 258), (257, 258, 259), (259, 258, 201), (259, 201, 203), (260, 261, 148), (148, 261, 149), (262, 218, 263), (263, 218, 217), (264, 265, 266), (265, 267, 266), (268, 149, 261), (269, 270, 271), (241, 272, 273), (195, 140, 274), (195, 274, 275), (195, 275, 276), (195, 276, 277), (195, 277, 278), (195, 278, 279), (195, 279, 280), (195, 280, 281), (195, 281, 282), (195, 282, 211), (263, 217, 283), (263, 283, 284), (263, 284, 285), (286, 287, 288), (286, 288, 289), (286, 289, 290), (291, 292, 293), (291, 293, 268), (291, 268, 261), (291, 261, 294), (291, 294, 295), (291, 295, 296), (291, 296, 297), (298, 299, 300), (298, 300, 301), (298, 301, 302), (284, 303, 304), (284, 304, 305), (284, 305, 285), (149, 157, 155), (149, 155, 153), (149, 153, 151), (306, 307, 169), (306, 169, 167), (306, 167, 165), (306, 165, 163), (306, 163, 161), (217, 219, 221), (217, 221, 223), (217, 223, 225), (308, 229, 231), (308, 231, 233), (308, 233, 235), (308, 235, 237), (308, 237, 239), (308, 239, 309), (267, 265, 310), (267, 310, 311), (267, 311, 312), (267, 312, 269), (267, 269, 271), (313, 314, 315), (313, 315, 316), (313, 316, 317), (313, 317, 318), (313, 318, 319), (313, 319, 320), (297, 321, 291), (291, 321, 322), (321, 287, 322), (322, 287, 286), (323, 324, 325), (325, 324, 264), (325, 264, 319), (319, 264, 266), (319, 266, 320), (284, 326, 303), (303, 326, 327), (326, 298, 327), (327, 298, 302), (161, 159, 306), (306, 159, 268), (159, 157, 268), (268, 157, 149), (324, 323, 328), (328, 323, 279), (328, 279, 278), (308, 283, 229), (229, 283, 227), (283, 217, 227), (227, 217, 225), (329, 330, 331), (331, 330, 298), (331, 298, 326), (332, 333, 334), (334, 333, 330), (334, 330, 329), (335, 336, 337), (337, 336, 338), (337, 338, 339), (339, 338, 340), (339, 340, 341), (341, 340, 333), (341, 333, 332), (342, 343, 344), (344, 343, 345), (344, 345, 346), (346, 345, 347), (346, 347, 348), (348, 347, 349), (348, 349, 350), (350, 349, 351), (350, 351, 352), (352, 351, 353), (352, 353, 354), (354, 353, 355), (354, 355, 356), (356, 355, 357), (356, 357, 358), (358, 357, 359), (358, 359, 360), (360, 359, 336), (360, 336, 335), (361, 362, 363), (363, 362, 343), (363, 343, 342), (315, 314, 364), (364, 314, 362), (364, 362, 361), (365, 366, 367), (367, 366, 271), (367, 271, 270), (368, 369, 370), (370, 369, 366), (370, 366, 365), (371, 372, 373), (373, 372, 374), (373, 374, 375), (375, 374, 376), (375, 376, 377), (377, 376, 378), (377, 378, 379), (379, 378, 380), (379, 380, 381), (381, 380, 382), (381, 382, 383), (383, 382, 384), (383, 384, 385), (385, 384, 386), (385, 386, 387), (387, 386, 388), (387, 388, 389), (389, 388, 369), (389, 369, 368), (390, 391, 392), (392, 391, 393), (392, 393, 394), (394, 393, 395), (394, 395, 396), (396, 395, 372), (396, 372, 371), (322, 286, 397), (397, 286, 391), (397, 391, 390), (398, 399, 400), (400, 399, 401), (400, 401, 402), (402, 401, 403), (402, 403, 404), (404, 403, 405), (404, 405, 406), (406, 405, 407), (406, 407, 408), (408, 407, 409), (408, 409, 410), (410, 409, 411), (410, 411, 412), (412, 411, 413), (412, 413, 414), (414, 413, 415), (414, 415, 416), (416, 415, 417), (416, 417, 418), (418, 417, 419), (418, 419, 420), (420, 419, 421), (420, 421, 422), (422, 421, 284), (422, 284, 283), (399, 398, 423), (423, 398, 424), (423, 424, 425), (425, 424, 426), (425, 426, 427), (427, 426, 428), (427, 428, 429), (429, 428, 430), (429, 430, 431), (431, 430, 432), (431, 432, 433), (433, 432, 434), (433, 434, 435), (435, 434, 436), (435, 436, 437), (437, 436, 438), (437, 438, 439), (439, 438, 440), (439, 440, 441), (441, 440, 442), (441, 442, 443), (443, 442, 444), (443, 444, 445), (445, 444, 446), (445, 446, 447), (447, 446, 323), (447, 323, 325), (448, 449, 450), (450, 449, 451), (450, 451, 452), (452, 451, 453), (452, 453, 454), (454, 453, 455), (454, 455, 456), (456, 455, 457), (456, 457, 458), (458, 457, 459), (458, 459, 460), (460, 459, 461), (460, 461, 462), (462, 461, 463), (462, 463, 464), (464, 463, 465), (464, 465, 466), (466, 465, 467), (466, 467, 468), (468, 467, 469), (468, 469, 470), (470, 469, 324), (470, 324, 328), (449, 448, 471), (471, 448, 472), (471, 472, 473), (473, 472, 474), (473, 474, 475), (475, 474, 476), (475, 476, 477), (477, 476, 478), (477, 478, 479), (479, 478, 480), (479, 480, 481), (481, 480, 482), (481, 482, 483), (483, 482, 484), (483, 484, 485), (485, 484, 486), (485, 486, 487), (487, 486, 488), (487, 488, 489), (489, 488, 490), (489, 490, 491), (491, 490, 492), (491, 492, 493), (493, 492, 494), (493, 494, 495), (495, 494, 293), (495, 293, 292), (309, 239, 496), (496, 239, 241), (496, 241, 273), (497, 498, 249), (249, 498, 499), (249, 499, 247), (247, 499, 500), (247, 500, 245), (245, 500, 501), (245, 501, 243), (243, 501, 272), (243, 272, 241), (207, 502, 203), (203, 502, 503), (203, 503, 259), (259, 503, 504), (259, 504, 257), (257, 504, 505), (257, 505, 255), (255, 505, 506), (255, 506, 253), (253, 506, 507), (253, 507, 251), (251, 507, 497), (251, 497, 249), (508, 509, 198), (198, 509, 510), (198, 510, 199), (199, 510, 511), (199, 511, 205), (205, 511, 512), (205, 512, 214), (214, 512, 513), (214, 513, 216), (216, 513, 514), (216, 514, 209), (209, 514, 502), (209, 502, 207), (508, 198, 282), (282, 198, 211), (515, 516, 139), (139, 516, 274), (139, 274, 140), (190, 517, 137), (137, 517, 518), (137, 518, 145), (145, 518, 519), (145, 519, 146), (146, 519, 520), (146, 520, 192), (192, 520, 521), (192, 521, 194), (194, 521, 522), (194, 522, 144), (144, 522, 515), (144, 515, 139), (523, 524, 179), (179, 524, 525), (179, 525, 181), (181, 525, 526), (181, 526, 183), (183, 526, 527), (183, 527, 185), (185, 527, 528), (185, 528, 187), (187, 528, 529), (187, 529, 189), (189, 529, 517), (189, 517, 190), (530, 531, 171), (171, 531, 532), (171, 532, 173), (173, 532, 533), (173, 533, 175), (175, 533, 534), (175, 534, 177), (177, 534, 523), (177, 523, 179), (307, 530, 169), (169, 530, 171), (535, 536, 537), (537, 536, 538), (537, 538, 539), (539, 538, 540), (539, 540, 541), (536, 535, 542), (542, 535, 543), (542, 543, 544), (544, 543, 545), (544, 545, 546), (546, 545, 547), (546, 547, 548), (538, 549, 540), (540, 549, 550), (539, 541, 551), (551, 541, 552), (553, 554, 197), (555, 556, 557), (260, 148, 558), (260, 558, 559), (260, 559, 556), (260, 556, 555), (260, 555, 560), (260, 560, 561), (148, 150, 558), (558, 150, 168), (558, 168, 562), (562, 168, 170), (562, 170, 563), (564, 196, 565), (565, 196, 550), (565, 550, 549), (553, 197, 566), (566, 197, 196), (566, 196, 564), (197, 554, 141), (141, 554, 567), (141, 567, 142), (142, 567, 568), (142, 568, 143), (143, 568, 569), (143, 569, 193), (193, 569, 570), (193, 570, 191), (191, 570, 571), (191, 571, 147), (147, 571, 572), (147, 572, 138), (138, 572, 573), (138, 573, 136), (136, 573, 574), (136, 574, 188), (188, 574, 575), (188, 575, 186), (186, 575, 576), (186, 576, 184), (184, 576, 577), (184, 577, 182), (182, 577, 578), (182, 578, 180), (180, 578, 579), (180, 579, 178), (178, 579, 580), (178, 580, 581), (178, 581, 176), (176, 581, 582), (176, 582, 174), (174, 582, 583), (174, 583, 172), (172, 583, 584), (172, 584, 170), (170, 584, 585), (170, 585, 563), (586, 587, 588), (588, 587, 589), (588, 589, 590), (590, 589, 591), (590, 591, 592), (592, 591, 593), (592, 593, 594), (594, 593, 595), (594, 595, 596), (596, 595, 597), (596, 597, 598), (598, 597, 599), (598, 599, 600), (600, 599, 601), (600, 601, 602), (602, 601, 603), (602, 603, 604), (604, 603, 605), (604, 605, 606), (606, 605, 607), (606, 607, 608), (608, 607, 609), (608, 609, 610), (610, 609, 611), (610, 611, 612), (612, 611, 613), (612, 613, 614), (614, 613, 615), (614, 615, 616), (616, 615, 617), (616, 617, 618), (618, 617, 619), (618, 619, 620), (620, 619, 621), (620, 621, 622), (622, 621, 623), (622, 623, 624), (624, 623, 625), (624, 625, 559), (559, 625, 556), (561, 560, 626), (626, 560, 627), (626, 627, 628), (628, 627, 629), (629, 627, 630), (629, 630, 631), (631, 630, 632), (633, 634, 635), (635, 634, 636), (635, 636, 637), (637, 636, 638), (637, 638, 639), (639, 638, 640), (639, 640, 641), (641, 640, 642), (642, 640, 643), (642, 643, 644), (644, 643, 645), (644, 645, 646), (646, 645, 647), (646, 647, 648), (648, 647, 649), (648, 649, 650), (650, 649, 651), (650, 651, 652), (652, 651, 653), (652, 653, 654), (654, 653, 655), (654, 655, 656), (656, 655, 657), (656, 657, 658), (658, 657, 659), (658, 659, 660), (660, 659, 661), (661, 659, 662), (661, 662, 663), (663, 662, 664), (663, 664, 665), (665, 664, 666), (665, 666, 667), (667, 666, 668), (668, 666, 555), (668, 555, 557), (168, 150, 166), (166, 150, 152), (166, 152, 164), (164, 152, 154), (164, 154, 162), (162, 154, 156), (162, 156, 160), (160, 156, 158), (669, 670, 671), (669, 671, 672), (673, 669, 672), (674, 675, 676), (677, 678, 242), (210, 212, 679), (210, 679, 680), (210, 680, 681), (210, 681, 552), (262, 682, 683), (262, 683, 671), (262, 671, 670), (262, 670, 684), (262, 684, 218), (552, 681, 685), (552, 685, 686), (552, 686, 551), (675, 674, 672), (672, 674, 687), (672, 687, 673), (676, 675, 688), (688, 675, 689), (688, 689, 690), (690, 689, 691), (690, 691, 692), (692, 691, 693), (692, 693, 694), (694, 693, 695), (695, 693, 696), (695, 696, 697), (697, 696, 698), (697, 698, 699), (699, 698, 700), (699, 700, 701), (701, 700, 702), (701, 702, 703), (703, 702, 704), (703, 704, 705), (705, 704, 706), (705, 706, 707), (707, 706, 708), (707, 708, 709), (709, 708, 710), (709, 710, 711), (711, 710, 712), (711, 712, 713), (713, 712, 714), (714, 712, 715), (714, 715, 716), (716, 715, 717), (230, 228, 232), (232, 228, 226), (232, 226, 234), (234, 226, 224), (234, 224, 236), (236, 224, 222), (236, 222, 238), (238, 222, 220), (238, 220, 684), (684, 220, 218), (684, 670, 718), (718, 670, 719), (718, 719, 720), (720, 719, 721), (720, 721, 722), (722, 721, 723), (722, 723, 724), (724, 723, 725), (724, 725, 726), (726, 725, 727), (726, 727, 728), (728, 727, 729), (728, 729, 730), (730, 729, 731), (730, 731, 732), (732, 731, 733), (732, 733, 734), (734, 733, 735), (734, 735, 736), (736, 735, 737), (736, 737, 738), (738, 737, 739), (738, 739, 740), (740, 739, 741), (740, 741, 742), (742, 741, 743), (742, 743, 744), (744, 743, 745), (744, 745, 746), (746, 745, 747), (746, 747, 748), (748, 747, 749), (748, 749, 750), (750, 749, 751), (750, 751, 752), (752, 751, 753), (752, 753, 754), (754, 753, 755), (754, 755, 756), (756, 755, 757), (758, 240, 759), (759, 240, 238), (759, 238, 684), (677, 242, 760), (760, 242, 240), (760, 240, 758), (242, 678, 244), (244, 678, 761), (244, 761, 246), (246, 761, 762), (246, 762, 248), (248, 762, 763), (248, 763, 250), (250, 763, 764), (250, 764, 765), (250, 765, 252), (252, 765, 766), (252, 766, 254), (254, 766, 767), (254, 767, 256), (256, 767, 768), (256, 768, 258), (258, 768, 769), (258, 769, 201), (201, 769, 770), (201, 770, 202), (202, 770, 771), (202, 771, 208), (208, 771, 772), (208, 772, 215), (215, 772, 773), (215, 773, 213), (213, 773, 774), (213, 774, 206), (206, 774, 775), (206, 775, 204), (204, 775, 776), (204, 776, 200), (200, 776, 777), (200, 777, 212), (212, 777, 679), (778, 779, 780), (780, 779, 781), (780, 781, 782), (782, 781, 783), (783, 781, 784), (783, 784, 682), (682, 784, 683), (195, 211, 210), (195, 210, 552), (195, 552, 550), (195, 550, 196), (550, 552, 540), (540, 552, 541), (785, 786, 440), (543, 446, 444), (535, 446, 543), (323, 446, 535), (537, 323, 535), (280, 279, 686), (685, 280, 686), (281, 280, 685), (681, 281, 685), (282, 281, 681), (680, 282, 681), (508, 282, 680), (679, 508, 680), (509, 508, 679), (551, 686, 279), (551, 279, 323), (551, 323, 537), (551, 537, 539), (545, 543, 444), (545, 444, 442), (545, 442, 787), (438, 436, 756), (438, 756, 788), (438, 788, 789), (438, 789, 785), (438, 785, 440), (748, 426, 746), (746, 426, 424), (746, 424, 744), (744, 424, 398), (744, 398, 742), (426, 748, 428), (428, 748, 750), (428, 750, 430), (430, 750, 752), (430, 752, 432), (432, 752, 754), (432, 754, 434), (434, 754, 756), (434, 756, 436), (786, 790, 440), (440, 790, 787), (440, 787, 442), (679, 777, 509), (509, 777, 776), (509, 776, 510), (510, 776, 775), (510, 775, 511), (511, 775, 774), (511, 774, 512), (512, 774, 773), (512, 773, 513), (513, 773, 772), (513, 772, 514), (514, 772, 771), (514, 771, 502), (502, 771, 770), (502, 770, 503), (503, 770, 769), (503, 769, 504), (554, 274, 516), (274, 554, 553), (553, 275, 274), (275, 553, 566), (566, 276, 275), (276, 566, 564), (564, 277, 276), (277, 564, 565), (565, 278, 277), (328, 536, 542), (542, 470, 328), (470, 542, 544), (544, 468, 470), (466, 791, 792), (792, 464, 466), (793, 464, 792), (462, 464, 793), (549, 538, 536), (549, 536, 328), (549, 328, 278), (549, 278, 565), (554, 516, 567), (567, 516, 515), (567, 515, 568), (568, 515, 522), (568, 522, 569), (569, 522, 521), (569, 521, 570), (570, 521, 520), (570, 520, 571), (571, 520, 519), (571, 519, 572), (572, 519, 518), (572, 518, 573), (573, 518, 517), (573, 517, 574), (574, 517, 529), (574, 529, 575), (544, 546, 468), (468, 546, 791), (468, 791, 466), (793, 794, 462), (462, 794, 586), (462, 586, 460), (460, 586, 588), (460, 588, 458), (458, 588, 590), (458, 590, 456), (456, 590, 592), (456, 592, 454), (454, 592, 594), (454, 594, 452), (452, 594, 596), (452, 596, 450), (450, 596, 598), (450, 598, 448), (448, 598, 600), (448, 600, 472), (795, 314, 796), (796, 314, 313), (796, 313, 797), (797, 313, 320), (797, 320, 798), (715, 362, 717), (717, 362, 314), (717, 314, 795), (345, 343, 710), (710, 343, 712), (343, 362, 712), (712, 362, 715), (634, 271, 636), (636, 271, 366), (636, 366, 638), (638, 366, 369), (638, 369, 640), (799, 267, 800), (800, 267, 271), (800, 271, 634), (799, 801, 267), (267, 801, 266), (801, 798, 266), (266, 798, 320), (802, 803, 804), (802, 804, 805), (802, 805, 798), (802, 798, 801), (802, 801, 799), (802, 799, 800), (805, 795, 796), (805, 796, 797), (805, 797, 798), (806, 807, 808), (808, 807, 809), (808, 809, 810), (810, 809, 811), (810, 811, 812), (812, 811, 804), (812, 804, 803), (807, 806, 813), (813, 806, 814), (813, 814, 815), (815, 814, 816), (815, 816, 817), (817, 816, 818), (817, 818, 819), (819, 818, 820), (819, 820, 821), (821, 820, 822), (821, 822, 823), (634, 633, 800), (800, 633, 824), (800, 824, 802), (716, 717, 825), (825, 717, 795), (825, 795, 805), (261, 260, 294), (294, 260, 561), (294, 561, 295), (295, 561, 626), (295, 626, 296), (296, 626, 628), (296, 628, 297), (297, 628, 629), (297, 629, 321), (321, 629, 631), (321, 631, 287), (287, 631, 632), (287, 632, 288), (288, 632, 630), (288, 630, 289), (289, 630, 627), (289, 627, 290), (290, 627, 560), (290, 560, 286), (286, 560, 555), (286, 555, 391), (391, 555, 666), (391, 666, 393), (393, 666, 664), (393, 664, 395), (395, 664, 662), (395, 662, 372), (372, 662, 659), (372, 659, 374), (374, 659, 657), (374, 657, 376), (376, 657, 655), (376, 655, 378), (378, 655, 653), (378, 653, 380), (380, 653, 651), (380, 651, 382), (382, 651, 649), (382, 649, 384), (384, 649, 647), (384, 647, 386), (386, 647, 645), (386, 645, 388), (388, 645, 643), (388, 643, 369), (369, 643, 640), (345, 710, 347), (347, 710, 708), (347, 708, 349), (349, 708, 706), (349, 706, 351), (351, 706, 704), (351, 704, 353), (353, 704, 702), (353, 702, 355), (355, 702, 700), (355, 700, 357), (357, 700, 698), (357, 698, 359), (359, 698, 696), (359, 696, 336), (336, 696, 693), (336, 693, 338), (338, 693, 691), (338, 691, 340), (340, 691, 689), (340, 689, 333), (333, 689, 675), (333, 675, 330), (330, 675, 672), (330, 672, 298), (298, 672, 671), (298, 671, 299), (299, 671, 683), (299, 683, 300), (300, 683, 784), (300, 784, 301), (301, 784, 781), (301, 781, 302), (302, 781, 779), (302, 779, 327), (327, 779, 778), (327, 778, 303), (303, 778, 780), (303, 780, 304), (304, 780, 782), (304, 782, 305), (305, 782, 783), (305, 783, 285), (285, 783, 682), (285, 682, 263), (263, 682, 262), (826, 827, 463), (818, 469, 467), (816, 469, 818), (324, 469, 816), (814, 324, 816), (264, 324, 814), (806, 264, 814), (265, 264, 806), (808, 265, 806), (803, 312, 311), (820, 818, 467), (820, 467, 465), (820, 465, 828), (802, 824, 269), (802, 269, 312), (802, 312, 803), (461, 459, 587), (461, 587, 829), (461, 829, 830), (461, 830, 826), (461, 826, 463), (595, 449, 597), (597, 449, 471), (597, 471, 599), (599, 471, 473), (599, 473, 601), (449, 595, 451), (451, 595, 593), (451, 593, 453), (453, 593, 591), (453, 591, 455), (455, 591, 589), (455, 589, 457), (457, 589, 587), (457, 587, 459), (827, 831, 463), (463, 831, 828), (463, 828, 465), (803, 311, 812), (812, 311, 310), (812, 310, 810), (810, 310, 265), (810, 265, 808), (370, 641, 368), (368, 641, 642), (368, 642, 389), (389, 642, 644), (389, 644, 387), (387, 644, 646), (387, 646, 385), (641, 370, 639), (639, 370, 365), (639, 365, 637), (637, 365, 367), (637, 367, 635), (635, 367, 270), (635, 270, 633), (633, 270, 269), (633, 269, 824), (316, 315, 804), (811, 316, 804), (813, 319, 318), (319, 813, 815), (815, 325, 319), (325, 815, 817), (817, 447, 325), (447, 817, 819), (819, 445, 447), (443, 832, 833), (833, 441, 443), (834, 441, 833), (439, 441, 834), (805, 804, 315), (805, 315, 364), (805, 364, 825), (711, 346, 709), (709, 346, 348), (709, 348, 707), (707, 348, 350), (707, 350, 705), (705, 350, 352), (705, 352, 703), (346, 711, 344), (344, 711, 713), (344, 713, 342), (342, 713, 714), (342, 714, 363), (363, 714, 716), (363, 716, 361), (361, 716, 825), (361, 825, 364), (813, 318, 807), (807, 318, 317), (807, 317, 809), (809, 317, 316), (809, 316, 811), (819, 821, 445), (445, 821, 832), (445, 832, 443), (834, 835, 439), (439, 835, 757), (439, 757, 437), (437, 757, 755), (437, 755, 435), (435, 755, 753), (435, 753, 433), (433, 753, 751), (433, 751, 431), (431, 751, 749), (431, 749, 429), (429, 749, 747), (429, 747, 427), (427, 747, 745), (427, 745, 425), (425, 745, 743), (425, 743, 423), (759, 309, 758), (758, 309, 496), (758, 496, 760), (760, 496, 273), (760, 273, 677), (677, 273, 272), (677, 272, 678), (678, 272, 501), (678, 501, 761), (761, 501, 500), (761, 500, 762), (762, 500, 499), (762, 499, 763), (763, 499, 498), (763, 498, 764), (764, 498, 497), (764, 497, 765), (765, 497, 507), (765, 507, 766), (766, 507, 506), (766, 506, 767), (767, 506, 505), (767, 505, 768), (768, 505, 504), (768, 504, 769), (309, 759, 308), (308, 759, 684), (308, 684, 283), (283, 684, 718), (283, 718, 422), (422, 718, 720), (422, 720, 420), (420, 720, 722), (420, 722, 418), (418, 722, 724), (418, 724, 416), (416, 724, 726), (416, 726, 414), (414, 726, 728), (414, 728, 412), (412, 728, 730), (412, 730, 410), (410, 730, 732), (410, 732, 408), (408, 732, 734), (408, 734, 406), (406, 734, 736), (406, 736, 404), (404, 736, 738), (404, 738, 402), (402, 738, 740), (402, 740, 400), (400, 740, 742), (400, 742, 398), (670, 421, 719), (719, 421, 419), (719, 419, 721), (721, 419, 417), (721, 417, 723), (723, 417, 415), (723, 415, 725), (725, 415, 413), (725, 413, 727), (727, 413, 411), (727, 411, 729), (729, 411, 409), (729, 409, 731), (731, 409, 407), (731, 407, 733), (733, 407, 405), (733, 405, 735), (735, 405, 403), (735, 403, 737), (737, 403, 401), (737, 401, 739), (739, 401, 399), (739, 399, 741), (741, 399, 423), (741, 423, 743), (421, 670, 284), (284, 670, 669), (284, 669, 326), (326, 669, 673), (326, 673, 331), (331, 673, 687), (331, 687, 329), (329, 687, 674), (329, 674, 334), (334, 674, 676), (334, 676, 332), (332, 676, 688), (332, 688, 341), (341, 688, 690), (341, 690, 339), (339, 690, 692), (339, 692, 337), (337, 692, 694), (337, 694, 335), (335, 694, 695), (335, 695, 360), (360, 695, 697), (360, 697, 358), (358, 697, 699), (358, 699, 356), (356, 699, 701), (356, 701, 354), (354, 701, 703), (354, 703, 352), (557, 397, 668), (668, 397, 390), (668, 390, 667), (667, 390, 392), (667, 392, 665), (665, 392, 394), (665, 394, 663), (663, 394, 396), (663, 396, 661), (661, 396, 371), (661, 371, 660), (660, 371, 373), (660, 373, 658), (658, 373, 375), (658, 375, 656), (656, 375, 377), (656, 377, 654), (654, 377, 379), (654, 379, 652), (652, 379, 381), (652, 381, 650), (650, 381, 383), (650, 383, 648), (648, 383, 385), (648, 385, 646), (397, 557, 322), (322, 557, 556), (322, 556, 291), (291, 556, 625), (291, 625, 292), (292, 625, 623), (292, 623, 495), (495, 623, 621), (495, 621, 493), (493, 621, 619), (493, 619, 491), (491, 619, 617), (491, 617, 489), (489, 617, 615), (489, 615, 487), (487, 615, 613), (487, 613, 485), (485, 613, 611), (485, 611, 483), (483, 611, 609), (483, 609, 481), (481, 609, 607), (481, 607, 479), (479, 607, 605), (479, 605, 477), (477, 605, 603), (477, 603, 475), (475, 603, 601), (475, 601, 473), (559, 293, 624), (624, 293, 494), (624, 494, 622), (622, 494, 492), (622, 492, 620), (620, 492, 490), (620, 490, 618), (618, 490, 488), (618, 488, 616), (616, 488, 486), (616, 486, 614), (614, 486, 484), (614, 484, 612), (612, 484, 482), (612, 482, 610), (610, 482, 480), (610, 480, 608), (608, 480, 478), (608, 478, 606), (606, 478, 476), (606, 476, 604), (604, 476, 474), (604, 474, 602), (602, 474, 472), (602, 472, 600), (293, 559, 268), (268, 559, 558), (268, 558, 306), (306, 558, 562), (306, 562, 307), (307, 562, 563), (307, 563, 530), (530, 563, 585), (530, 585, 531), (531, 585, 584), (531, 584, 532), (532, 584, 583), (532, 583, 533), (533, 583, 582), (533, 582, 534), (534, 582, 581), (534, 581, 523), (523, 581, 580), (523, 580, 524), (524, 580, 579), (524, 579, 525), (525, 579, 578), (525, 578, 526), (526, 578, 577), (526, 577, 527), (527, 577, 576), (527, 576, 528), (528, 576, 575), (528, 575, 529), (547, 545, 787), (547, 787, 790), (547, 790, 786), (547, 786, 785), (547, 785, 789), (547, 789, 788), (547, 788, 756), (547, 756, 757), (547, 757, 823), (823, 757, 835), (823, 835, 834), (823, 834, 833), (823, 833, 832), (823, 832, 821), (822, 820, 828), (822, 828, 831), (822, 831, 827), (822, 827, 826), (822, 826, 830), (822, 830, 829), (822, 829, 587), (822, 587, 586), (822, 586, 548), (548, 586, 794), (548, 794, 793), (548, 793, 792), (548, 792, 791), (548, 791, 546), (823, 822, 547), (547, 822, 548), (838, 836, 852), (838, 839, 837), (838, 841, 840), (838, 843, 842), (838, 845, 844), (838, 847, 846), (838, 849, 848), (838, 851, 850), (855, 853, 856), (855, 857, 858), (855, 859, 860), (855, 861, 862), (855, 863, 864), (855, 865, 866), (855, 867, 868), (855, 869, 854), (872, 871, 870), (872, 874, 873), (872, 876, 875), (872, 878, 877), (872, 880, 879), (872, 882, 881), (872, 884, 883), (872, 886, 885), (889, 887, 890), (889, 891, 892), (889, 893, 894), (889, 895, 896), (889, 897, 898), (889, 899, 900), (889, 901, 902), (889, 903, 888), (906, 905, 904), (906, 908, 907), (906, 910, 909), (906, 912, 911), (906, 914, 913), (906, 916, 915), (906, 918, 917), (906, 920, 919), (923, 922, 921), (923, 924, 925), (923, 926, 927), (923, 928, 929), (923, 930, 931), (923, 932, 933), (923, 934, 935), (923, 936, 937), (940, 941, 939), (940, 943, 942), (940, 945, 944), (940, 947, 946), (940, 949, 948), (940, 951, 950), (940, 953, 952), (940, 938, 954), (957, 956, 955), (957, 958, 959), (957, 960, 961), (957, 962, 963), (957, 964, 965), (957, 966, 967), (957, 968, 969), (957, 970, 971), (986, 987, 972), (972, 987, 973), (984, 979, 978), (978, 979, 981), (974, 975, 980), (980, 975, 985), (983, 977, 976), (976, 977, 982), (132, 133, 975, 974), (134, 135, 982, 977), (126, 127, 983, 976), (120, 121, 987, 986), (130, 131, 981, 979), (122, 123, 984, 978), (121, 129, 973, 987), (133, 124, 985, 975)])
me_cover.polygons.foreach_set('material_index', [4, 4, 4, 4, 4, 4, 4, 4, 4, 4, 4, 4, 4, 4, 4, 4, 4, 4, 4, 4, 4, 4, 4, 4, 4, 4, 4, 4, 4, 4, 4, 4, 4, 4, 4, 4, 4, 4, 4, 4, 4, 4, 4, 4, 4, 4, 4, 4, 4, 4, 4, 4, 4, 4, 4, 4, 4, 4, 4, 4, 4, 4, 4, 4, 4, 4, 4, 4, 4, 4, 4, 4, 4, 4, 4, 4, 4, 4, 4, 4, 4, 4, 4, 4, 4, 4, 4, 4, 4, 4, 4, 4, 4, 4, 4, 4, 4, 4, 4, 4, 4, 4, 4, 4, 4, 4, 4, 4, 4, 4, 4, 4, 4, 4, 4, 4, 4, 4, 4, 4, 4, 4, 4, 4, 4, 4, 4, 4, 4, 4, 4, 4, 4, 4, 4, 4, 4, 4, 4, 4, 4, 4, 4, 4, 4, 4, 4, 4, 4, 4, 4, 4, 4, 4, 4, 4, 4, 4, 4, 4, 4, 4, 4, 4, 4, 4, 4, 4, 4, 4, 4, 4, 4, 4, 4, 4, 4, 4, 4, 4, 4, 4, 4, 4, 4, 4, 4, 4, 4, 4, 4, 4, 4, 4, 4, 4, 4, 4, 4, 4, 4, 4, 4, 4, 4, 4, 4, 4, 4, 4, 4, 4, 4, 4, 4, 4, 4, 4, 4, 4, 4, 4, 4, 4, 4, 4, 4, 4, 4, 4, 4, 4, 4, 4, 4, 4, 4, 4, 4, 4, 4, 4, 4, 4, 4, 4, 4, 4, 4, 4, 4, 4, 4, 4, 4, 4, 4, 4, 4, 4, 4, 4, 4, 4, 4, 4, 4, 4, 2, 2, 2, 2, 2, 2, 2, 2, 2, 2, 2, 2, 2, 2, 2, 2, 2, 2, 2, 2, 2, 2, 2, 2, 2, 2, 2, 2, 2, 2, 2, 2, 2, 2, 2, 2, 2, 2, 2, 2, 2, 2, 2, 2, 2, 2, 2, 2, 2, 2, 2, 2, 2, 2, 2, 2, 2, 2, 2, 2, 2, 2, 2, 2, 2, 2, 2, 2, 2, 2, 2, 2, 2, 2, 2, 2, 2, 2, 2, 2, 2, 2, 2, 2, 2, 2, 2, 2, 2, 2, 2, 2, 2, 2, 2, 2, 2, 2, 2, 2, 2, 2, 2, 2, 2, 2, 2, 2, 2, 2, 2, 2, 2, 2, 2, 2, 2, 2, 2, 2, 2, 2, 2, 2, 2, 2, 2, 2, 2, 2, 2, 2, 2, 2, 2, 2, 2, 2, 2, 2, 2, 2, 2, 2, 2, 2, 2, 2, 2, 2, 2, 2, 2, 2, 2, 2, 2, 2, 2, 2, 2, 2, 2, 2, 2, 2, 2, 2, 2, 2, 2, 2, 2, 2, 2, 2, 2, 2, 2, 2, 2, 2, 2, 2, 2, 2, 2, 2, 2, 2, 2, 2, 2, 2, 2, 2, 2, 2, 2, 2, 2, 2, 2, 2, 2, 2, 2, 2, 2, 2, 2, 2, 2, 2, 2, 2, 2, 2, 2, 2, 2, 2, 2, 2, 2, 2, 2, 2, 2, 2, 2, 2, 2, 2, 2, 2, 2, 2, 2, 2, 2, 2, 2, 2, 2, 2, 2, 2, 2, 2, 2, 2, 2, 2, 2, 2, 2, 2, 2, 2, 2, 2, 2, 2, 2, 2, 2, 2, 2, 2, 2, 2, 2, 2, 2, 2, 2, 2, 2, 2, 2, 2, 2, 2, 2, 2, 2, 2, 2, 2, 2, 2, 2, 2, 2, 2, 2, 2, 2, 2, 2, 2, 2, 2, 2, 2, 2, 2, 2, 2, 2, 2, 2, 2, 2, 2, 2, 2, 2, 2, 2, 2, 2, 2, 2, 2, 2, 2, 2, 2, 2, 2, 2, 2, 2, 2, 2, 2, 2, 2, 2, 2, 2, 2, 2, 2, 2, 2, 2, 2, 2, 2, 2, 2, 2, 2, 2, 2, 2, 2, 2, 2, 2, 2, 2, 2, 2, 2, 2, 2, 2, 2, 2, 2, 2, 2, 2, 2, 2, 2, 2, 2, 2, 2, 2, 2, 2, 2, 2, 2, 2, 2, 2, 2, 2, 2, 2, 2, 2, 2, 2, 2, 2, 2, 2, 2, 2, 2, 2, 2, 2, 2, 2, 2, 2, 2, 2, 2, 2, 2, 2, 2, 2, 2, 2, 2, 2, 2, 2, 2, 2, 2, 2, 2, 2, 2, 2, 2, 2, 2, 2, 2, 2, 2, 2, 2, 2, 2, 2, 2, 2, 2, 2, 2, 2, 2, 2, 2, 2, 2, 2, 2, 2, 2, 2, 0, 0, 0, 0, 0, 0, 0, 0, 0, 0, 0, 0, 2, 2, 2, 2, 2, 2, 2, 2, 2, 2, 2, 2, 2, 2, 2, 2, 2, 2, 2, 2, 2, 2, 2, 2, 2, 2, 2, 2, 2, 2, 2, 2, 2, 2, 2, 2, 2, 2, 2, 2, 2, 2, 2, 2, 2, 2, 2, 2, 2, 2, 2, 2, 2, 2, 2, 2, 2, 2, 2, 2, 2, 2, 2, 2, 2, 2, 2, 2, 2, 2, 2, 2, 2, 2, 2, 2, 2, 2, 2, 2, 2, 2, 2, 2, 2, 2, 2, 2, 2, 2, 2, 2, 2, 2, 2, 2, 2, 2, 2, 2, 2, 2, 2, 2, 2, 2, 2, 2, 2, 2, 2, 2, 2, 2, 2, 2, 2, 2, 2, 2, 2, 2, 2, 2, 2, 2, 2, 2, 2, 2, 2, 2, 2, 2, 2, 2, 2, 2, 2, 2, 2, 2, 2, 2, 2, 2, 2, 2, 2, 2, 2, 2, 2, 2, 2, 2, 2, 2, 2, 2, 2, 2, 2, 2, 2, 2, 2, 2, 2, 2, 2, 2, 2, 2, 2, 2, 2, 2, 2, 2, 2, 2, 2, 2, 2, 2, 2, 2, 2, 2, 2, 2, 2, 2, 2, 2, 2, 2, 2, 2, 2, 2, 2, 2, 2, 2, 2, 2, 2, 2, 2, 2, 2, 2, 2, 2, 2, 2, 2, 2, 2, 2, 2, 2, 2, 2, 2, 2, 2, 2, 2, 2, 2, 2, 2, 2, 2, 2, 2, 2, 2, 2, 2, 2, 2, 2, 2, 2, 2, 2, 2, 2, 2, 2, 2, 2, 2, 2, 2, 2, 2, 2, 2, 2, 2, 2, 2, 2, 2, 2, 2, 2, 2, 2, 2, 2, 2, 2, 2, 2, 2, 2, 2, 2, 2, 2, 2, 2, 2, 2, 2, 2, 2, 2, 2, 2, 2, 2, 2, 2, 2, 2, 2, 2, 2, 2, 2, 2, 2, 2, 2, 2, 2, 2, 2, 2, 2, 2, 2, 2, 2, 2, 2, 2, 2, 2, 2, 2, 2, 2, 2, 2, 2, 2, 2, 2, 2, 2, 2, 2, 2, 2, 2, 2, 2, 2, 2, 2, 2, 2, 2, 2, 2, 2, 2, 2, 2, 2, 2, 2, 2, 2, 2, 2, 2, 2, 2, 2, 2, 2, 2, 2, 2, 2, 2, 2, 2, 2, 2, 2, 2, 2, 2, 2, 2, 2, 2, 2, 2, 2, 2, 2, 2, 2, 2, 2, 2, 2, 2, 2, 2, 2, 2, 2, 2, 2, 2, 2, 2, 2, 2, 2, 2, 2, 2, 2, 2, 2, 2, 2, 2, 2, 2, 2, 2, 2, 2, 2, 2, 2, 2, 2, 2, 2, 2, 2, 2, 2, 2, 2, 2, 2, 2, 2, 2, 2, 2, 2, 2, 2, 2, 2, 2, 2, 2, 2, 2, 2, 2, 2, 2, 2, 2, 2, 2, 2, 2, 2, 2, 2, 2, 2, 2, 2, 2, 2, 2, 2, 2, 2, 2, 2, 2, 2, 2, 2, 2, 2, 2, 2, 2, 2, 2, 2, 2, 2, 2, 2, 2, 2, 2, 2, 2, 2, 2, 2, 2, 2, 2, 2, 2, 2, 2, 2, 2, 2, 2, 2, 2, 2, 2, 2, 2, 2, 2, 2, 2, 2, 2, 2, 2, 2, 2, 2, 2, 2, 2, 2, 2, 2, 2, 2, 2, 2, 2, 2, 2, 2, 2, 2, 2, 2, 2, 2, 2, 2, 2, 2, 2, 2, 2, 2, 2, 2, 2, 2, 2, 2, 2, 2, 2, 2, 2, 2, 2, 2, 2, 2, 2, 2, 2, 2, 2, 2, 2, 2, 2, 2, 2, 2, 2, 2, 2, 2, 2, 2, 2, 2, 2, 2, 2, 2, 2, 2, 2, 2, 2, 2, 2, 2, 2, 2, 2, 2, 2, 2, 2, 2, 2, 2, 2, 2, 2, 2, 2, 2, 2, 2, 2, 2, 2, 2, 2, 2, 2, 2, 2, 2, 2, 2, 2, 2, 2, 2, 2, 2, 2, 2, 2, 2, 2, 2, 2, 2, 2, 2, 2, 2, 2, 2, 2, 2, 2, 2, 2, 2, 2, 2, 2, 2, 2, 2, 2, 2, 2, 2, 2, 2, 2, 2, 2, 2, 2, 2, 2, 2, 2, 2, 2, 2, 2, 2, 2, 2, 2, 2, 2, 2, 2, 2, 2, 2, 2, 2, 2, 2, 2, 2, 2, 2, 2, 2, 2, 2, 2, 2, 2, 2, 2, 2, 2, 2, 2, 2, 2, 2, 2, 2, 2, 2, 2, 2, 2, 2, 2, 2, 2, 2, 2, 2, 2, 2, 2, 2, 2, 2, 2, 2, 2, 2, 2, 2, 2, 2, 2, 2, 2, 2, 2, 2, 2, 2, 2, 2, 2, 2, 2, 2, 2, 2, 2, 2, 2, 2, 2, 2, 2, 2, 2, 2, 2, 2, 2, 2, 2, 2, 2, 2, 2, 2, 2, 2, 2, 2, 2, 2, 2, 2, 2, 2, 2, 2, 2, 2, 2, 2, 2, 2, 2, 2, 2, 2, 2, 2, 2, 2, 2, 2, 2, 2, 2, 2, 2, 2, 2, 2, 2, 2, 2, 2, 2, 2, 2, 2, 2, 2, 2, 2, 2, 2, 2, 2, 2, 2, 2, 2, 2, 2, 2, 2, 2, 2, 2, 2, 2, 2, 2, 2, 2, 2, 2, 2, 2, 2, 2, 2, 2, 2, 2, 2, 2, 2, 2, 2, 2, 2, 2, 2, 2, 2, 2, 2, 2, 2, 2, 2, 2, 2, 2, 2, 2, 2, 2, 2, 2, 2, 2, 2, 2, 2, 2, 2, 2, 2, 2, 2, 2, 2, 2, 2, 2, 2, 2, 2, 2, 2, 2, 2, 2, 2, 2, 2, 2, 2, 2, 2, 2, 2, 2, 2, 2, 2, 2, 2, 2, 1, 1, 1, 1, 1, 1, 1, 1, 1, 1, 1, 1, 1, 1, 1, 1, 1, 1, 1, 1, 1, 1, 1, 1, 1, 1, 1, 1, 1, 1, 1, 1, 3, 3, 3, 3, 3, 3, 3, 3, 3, 3, 3, 3, 3, 3, 3, 3, 3, 3, 3, 3, 3, 3, 3, 3, 3, 3, 3, 3, 3, 3, 3, 3, 4, 4, 4, 4, 4, 4, 4, 4, 4, 4, 4, 4, 4, 4, 4, 4])
me_cover.materials.append(mat_bodydark_001)
me_cover.materials.append(mat_rotorgrey)
me_cover.materials.append(mat_bodydark)
me_cover.materials.append(mat_rotorgrey2)
me_cover.materials.append(mat_bodydark2)
me_cover.use_remesh_preserve_volume = False
me_cover.use_remesh_preserve_attributes = False
me_cover.use_mirror_vertex_groups = False
me_cover.update()
me_cube = bpy.data.meshes.new('Cube')
me_cube.from_pydata([(-1.0, -1.0, -1.0), (-1.0, -1.0, 1.0), (-1.0, 1.0, -1.0), (-1.0, 1.0, 1.0), (1.0, -1.0, -1.0), (1.0, -1.0, 1.0), (1.0, 1.0, -1.0), (1.0, 1.0, 1.0), (-1.0, -1.0, 2.286), (-1.0, 1.0, 2.286), (1.0, 1.0, 2.286), (1.0, -1.0, 2.286)], [], [(0, 1, 3, 2), (2, 3, 7, 6), (6, 7, 5, 4), (4, 5, 1, 0), (2, 6, 4, 0), (1, 5, 11, 8), (10, 9, 8, 11), (7, 3, 9, 10), (5, 7, 10, 11), (3, 1, 8, 9)])
_uv = me_cube.uv_layers.new(name='UVMap')
_uv.uv.foreach_set('vector', [0.375, 0.0, 0.625, 0.0, 0.625, 0.25, 0.375, 0.25, 0.375, 0.25, 0.625, 0.25, 0.625, 0.5, 0.375, 0.5, 0.375, 0.5, 0.625, 0.5, 0.625, 0.75, 0.375, 0.75, 0.375, 0.75, 0.625, 0.75, 0.625, 1.0, 0.375, 1.0, 0.125, 0.5, 0.375, 0.5, 0.375, 0.75, 0.125, 0.75, 0.625, 1.0, 0.625, 0.75, 0.625, 0.75, 0.625, 1.0, 0.625, 0.5, 0.875, 0.5, 0.875, 0.75, 0.625, 0.75, 0.625, 0.5, 0.625, 0.25, 0.625, 0.25, 0.625, 0.5, 0.625, 0.75, 0.625, 0.5, 0.625, 0.5, 0.625, 0.75, 0.625, 0.25, 0.625, 0.0, 0.625, 0.0, 0.625, 0.25])
me_cube.use_remesh_fix_poles = True
me_cube.use_remesh_preserve_attributes = False
me_cube.update()

# ---- objects
ob_cover = bpy.data.objects.new('Cover', me_cover)
ob_cube = bpy.data.objects.new('Cube', me_cube)

# ---- transforms, parenting, visibility, modifiers, constraints
ob_cover.location = (0.0, 0.0, 0.0)
ob_cover.scale = (0.0005203, 0.0005203, 0.0005203)
ob_cover.lineart.crease_threshold = 0.0
ob_cube.location = (0.0, 0.0, 0.0)
ob_cube.scale = (0.1374, -0.1374, -0.03053)

# ---- collection membership
col_collection_1.objects.link(ob_cover)
col_collection_2.objects.link(ob_cube)

# ---- scene / render settings (as saved in the file)
scene.frame_start = 1; scene.frame_end = 250; scene.frame_set(1)
scene.render.engine = 'BLENDER_EEVEE_NEXT'
scene.render.image_settings.color_mode = 'RGB'
scene.render.image_settings.compression = 90
scene.render.resolution_percentage = 50
scene.render.dither_intensity = 0.0
scene.render.bake_margin = 2
scene.render.bake_bias = 0.0
scene.cycles.use_denoising = False
scene.cycles.samples = 10
scene.cycles.sampling_pattern = 'TABULATED_SOBOL'
scene.cycles.light_sampling_threshold = 0.0
scene.cycles.use_adaptive_sampling = False
scene.cycles.use_light_tree = False
scene.cycles.blur_glossy = 0.0
scene.cycles.volume_bounces = 1
scene.cycles.pixel_filter_type = 'GAUSSIAN'
scene.cycles.sample_clamp_indirect = 0.0
scene.view_settings.view_transform = 'Standard'
bpy.context.view_layer.update()

# ---- added for rendering (the .blend has no active camera and no usable light): camera, sun
cam_auto = bpy.data.cameras.new('AutoCamera')
cam_auto.lens = 50.0
cam_auto.sensor_width = 36.0
cam_auto.clip_end = 1000.0
ob_auto_camera = bpy.data.objects.new('AutoCamera', cam_auto)
scene.collection.objects.link(ob_auto_camera)
ob_auto_camera.location = (0.376591, -0.45191, 0.277166)
ob_auto_camera.rotation_euler = (1.09748, -7.21219e-08, 0.694738)
scene.camera = ob_auto_camera
light_auto_sun = bpy.data.lights.new('AutoSun', 'SUN')
light_auto_sun.energy = 3.0
light_auto_sun.angle = 0.0523599
ob_auto_sun = bpy.data.objects.new('AutoSun', light_auto_sun)
scene.collection.objects.link(ob_auto_sun)
ob_auto_sun.rotation_euler = (0.872665, 0.174533, 0.523599)
bpy.context.view_layer.update()
